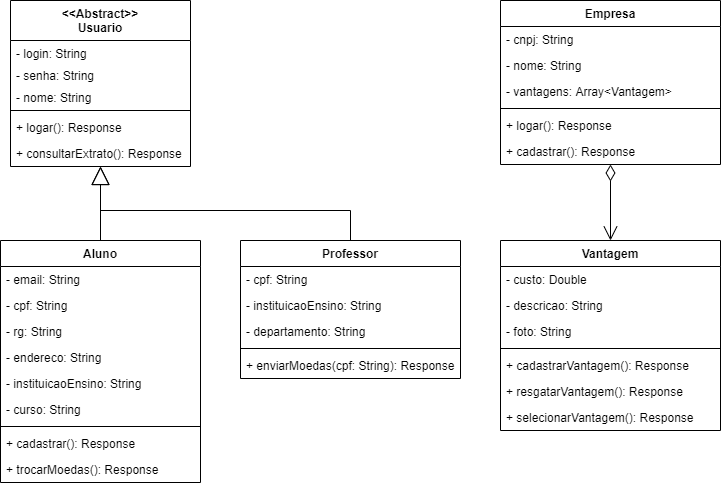

The diagram above was exported from draw.io. Its source (the exported page's mxGraphModel, read from the mxfile embedded in the PNG):
<mxGraphModel dx="1504" dy="682" grid="1" gridSize="10" guides="1" tooltips="1" connect="1" arrows="1" fold="1" page="1" pageScale="1" pageWidth="1169" pageHeight="827" math="0" shadow="0">
  <root>
    <mxCell id="0" />
    <mxCell id="1" parent="0" />
    <mxCell id="drfO1Sv_ZrmDH_kwvRQF-40" value="&lt;&lt;Abstract&gt;&gt;&#10;Usuario" style="swimlane;fontStyle=1;align=center;verticalAlign=top;childLayout=stackLayout;horizontal=1;startSize=40;horizontalStack=0;resizeParent=1;resizeParentMax=0;resizeLast=0;collapsible=1;marginBottom=0;" vertex="1" parent="1">
      <mxGeometry x="120" y="70" width="180" height="166" as="geometry" />
    </mxCell>
    <mxCell id="drfO1Sv_ZrmDH_kwvRQF-41" value="- login: String" style="text;strokeColor=none;fillColor=none;align=left;verticalAlign=top;spacingLeft=4;spacingRight=4;overflow=hidden;rotatable=0;points=[[0,0.5],[1,0.5]];portConstraint=eastwest;" vertex="1" parent="drfO1Sv_ZrmDH_kwvRQF-40">
      <mxGeometry y="40" width="180" height="22" as="geometry" />
    </mxCell>
    <mxCell id="drfO1Sv_ZrmDH_kwvRQF-50" value="- senha: String" style="text;strokeColor=none;fillColor=none;align=left;verticalAlign=top;spacingLeft=4;spacingRight=4;overflow=hidden;rotatable=0;points=[[0,0.5],[1,0.5]];portConstraint=eastwest;" vertex="1" parent="drfO1Sv_ZrmDH_kwvRQF-40">
      <mxGeometry y="62" width="180" height="22" as="geometry" />
    </mxCell>
    <mxCell id="drfO1Sv_ZrmDH_kwvRQF-51" value="- nome: String" style="text;strokeColor=none;fillColor=none;align=left;verticalAlign=top;spacingLeft=4;spacingRight=4;overflow=hidden;rotatable=0;points=[[0,0.5],[1,0.5]];portConstraint=eastwest;" vertex="1" parent="drfO1Sv_ZrmDH_kwvRQF-40">
      <mxGeometry y="84" width="180" height="22" as="geometry" />
    </mxCell>
    <mxCell id="drfO1Sv_ZrmDH_kwvRQF-42" value="" style="line;strokeWidth=1;fillColor=none;align=left;verticalAlign=middle;spacingTop=-1;spacingLeft=3;spacingRight=3;rotatable=0;labelPosition=right;points=[];portConstraint=eastwest;" vertex="1" parent="drfO1Sv_ZrmDH_kwvRQF-40">
      <mxGeometry y="106" width="180" height="8" as="geometry" />
    </mxCell>
    <mxCell id="drfO1Sv_ZrmDH_kwvRQF-90" value="+ logar(): Response" style="text;strokeColor=none;fillColor=none;align=left;verticalAlign=top;spacingLeft=4;spacingRight=4;overflow=hidden;rotatable=0;points=[[0,0.5],[1,0.5]];portConstraint=eastwest;" vertex="1" parent="drfO1Sv_ZrmDH_kwvRQF-40">
      <mxGeometry y="114" width="180" height="26" as="geometry" />
    </mxCell>
    <mxCell id="drfO1Sv_ZrmDH_kwvRQF-43" value="+ consultarExtrato(): Response" style="text;strokeColor=none;fillColor=none;align=left;verticalAlign=top;spacingLeft=4;spacingRight=4;overflow=hidden;rotatable=0;points=[[0,0.5],[1,0.5]];portConstraint=eastwest;" vertex="1" parent="drfO1Sv_ZrmDH_kwvRQF-40">
      <mxGeometry y="140" width="180" height="26" as="geometry" />
    </mxCell>
    <mxCell id="drfO1Sv_ZrmDH_kwvRQF-52" value="Aluno" style="swimlane;fontStyle=1;align=center;verticalAlign=top;childLayout=stackLayout;horizontal=1;startSize=26;horizontalStack=0;resizeParent=1;resizeParentMax=0;resizeLast=0;collapsible=1;marginBottom=0;" vertex="1" parent="1">
      <mxGeometry x="110" y="310" width="200" height="242" as="geometry" />
    </mxCell>
    <mxCell id="drfO1Sv_ZrmDH_kwvRQF-53" value="- email: String&#10;" style="text;strokeColor=none;fillColor=none;align=left;verticalAlign=top;spacingLeft=4;spacingRight=4;overflow=hidden;rotatable=0;points=[[0,0.5],[1,0.5]];portConstraint=eastwest;" vertex="1" parent="drfO1Sv_ZrmDH_kwvRQF-52">
      <mxGeometry y="26" width="200" height="26" as="geometry" />
    </mxCell>
    <mxCell id="drfO1Sv_ZrmDH_kwvRQF-58" value="- cpf: String&#10;" style="text;strokeColor=none;fillColor=none;align=left;verticalAlign=top;spacingLeft=4;spacingRight=4;overflow=hidden;rotatable=0;points=[[0,0.5],[1,0.5]];portConstraint=eastwest;" vertex="1" parent="drfO1Sv_ZrmDH_kwvRQF-52">
      <mxGeometry y="52" width="200" height="26" as="geometry" />
    </mxCell>
    <mxCell id="drfO1Sv_ZrmDH_kwvRQF-59" value="- rg: String&#10;" style="text;strokeColor=none;fillColor=none;align=left;verticalAlign=top;spacingLeft=4;spacingRight=4;overflow=hidden;rotatable=0;points=[[0,0.5],[1,0.5]];portConstraint=eastwest;" vertex="1" parent="drfO1Sv_ZrmDH_kwvRQF-52">
      <mxGeometry y="78" width="200" height="26" as="geometry" />
    </mxCell>
    <mxCell id="drfO1Sv_ZrmDH_kwvRQF-60" value="- endereco: String&#10;" style="text;strokeColor=none;fillColor=none;align=left;verticalAlign=top;spacingLeft=4;spacingRight=4;overflow=hidden;rotatable=0;points=[[0,0.5],[1,0.5]];portConstraint=eastwest;" vertex="1" parent="drfO1Sv_ZrmDH_kwvRQF-52">
      <mxGeometry y="104" width="200" height="26" as="geometry" />
    </mxCell>
    <mxCell id="drfO1Sv_ZrmDH_kwvRQF-61" value="- instituicaoEnsino: String&#10;" style="text;strokeColor=none;fillColor=none;align=left;verticalAlign=top;spacingLeft=4;spacingRight=4;overflow=hidden;rotatable=0;points=[[0,0.5],[1,0.5]];portConstraint=eastwest;" vertex="1" parent="drfO1Sv_ZrmDH_kwvRQF-52">
      <mxGeometry y="130" width="200" height="26" as="geometry" />
    </mxCell>
    <mxCell id="drfO1Sv_ZrmDH_kwvRQF-62" value="- curso: String&#10;" style="text;strokeColor=none;fillColor=none;align=left;verticalAlign=top;spacingLeft=4;spacingRight=4;overflow=hidden;rotatable=0;points=[[0,0.5],[1,0.5]];portConstraint=eastwest;" vertex="1" parent="drfO1Sv_ZrmDH_kwvRQF-52">
      <mxGeometry y="156" width="200" height="26" as="geometry" />
    </mxCell>
    <mxCell id="drfO1Sv_ZrmDH_kwvRQF-54" value="" style="line;strokeWidth=1;fillColor=none;align=left;verticalAlign=middle;spacingTop=-1;spacingLeft=3;spacingRight=3;rotatable=0;labelPosition=right;points=[];portConstraint=eastwest;" vertex="1" parent="drfO1Sv_ZrmDH_kwvRQF-52">
      <mxGeometry y="182" width="200" height="8" as="geometry" />
    </mxCell>
    <mxCell id="drfO1Sv_ZrmDH_kwvRQF-55" value="+ cadastrar(): Response " style="text;strokeColor=none;fillColor=none;align=left;verticalAlign=top;spacingLeft=4;spacingRight=4;overflow=hidden;rotatable=0;points=[[0,0.5],[1,0.5]];portConstraint=eastwest;" vertex="1" parent="drfO1Sv_ZrmDH_kwvRQF-52">
      <mxGeometry y="190" width="200" height="26" as="geometry" />
    </mxCell>
    <mxCell id="drfO1Sv_ZrmDH_kwvRQF-64" value="+ trocarMoedas(): Response " style="text;strokeColor=none;fillColor=none;align=left;verticalAlign=top;spacingLeft=4;spacingRight=4;overflow=hidden;rotatable=0;points=[[0,0.5],[1,0.5]];portConstraint=eastwest;" vertex="1" parent="drfO1Sv_ZrmDH_kwvRQF-52">
      <mxGeometry y="216" width="200" height="26" as="geometry" />
    </mxCell>
    <mxCell id="drfO1Sv_ZrmDH_kwvRQF-56" value="" style="endArrow=block;endSize=16;endFill=0;html=1;rounded=0;edgeStyle=orthogonalEdgeStyle;exitX=0.5;exitY=0;exitDx=0;exitDy=0;entryX=0.5;entryY=1;entryDx=0;entryDy=0;" edge="1" parent="1" source="drfO1Sv_ZrmDH_kwvRQF-52" target="drfO1Sv_ZrmDH_kwvRQF-40">
      <mxGeometry width="160" relative="1" as="geometry">
        <mxPoint x="290" y="180" as="sourcePoint" />
        <mxPoint x="210" y="220" as="targetPoint" />
      </mxGeometry>
    </mxCell>
    <mxCell id="drfO1Sv_ZrmDH_kwvRQF-66" value="Professor" style="swimlane;fontStyle=1;align=center;verticalAlign=top;childLayout=stackLayout;horizontal=1;startSize=26;horizontalStack=0;resizeParent=1;resizeParentMax=0;resizeLast=0;collapsible=1;marginBottom=0;" vertex="1" parent="1">
      <mxGeometry x="350" y="310" width="220" height="138" as="geometry" />
    </mxCell>
    <mxCell id="drfO1Sv_ZrmDH_kwvRQF-68" value="- cpf: String&#10;" style="text;strokeColor=none;fillColor=none;align=left;verticalAlign=top;spacingLeft=4;spacingRight=4;overflow=hidden;rotatable=0;points=[[0,0.5],[1,0.5]];portConstraint=eastwest;" vertex="1" parent="drfO1Sv_ZrmDH_kwvRQF-66">
      <mxGeometry y="26" width="220" height="26" as="geometry" />
    </mxCell>
    <mxCell id="drfO1Sv_ZrmDH_kwvRQF-71" value="- instituicaoEnsino: String&#10;" style="text;strokeColor=none;fillColor=none;align=left;verticalAlign=top;spacingLeft=4;spacingRight=4;overflow=hidden;rotatable=0;points=[[0,0.5],[1,0.5]];portConstraint=eastwest;" vertex="1" parent="drfO1Sv_ZrmDH_kwvRQF-66">
      <mxGeometry y="52" width="220" height="26" as="geometry" />
    </mxCell>
    <mxCell id="drfO1Sv_ZrmDH_kwvRQF-72" value="- departamento: String&#10;" style="text;strokeColor=none;fillColor=none;align=left;verticalAlign=top;spacingLeft=4;spacingRight=4;overflow=hidden;rotatable=0;points=[[0,0.5],[1,0.5]];portConstraint=eastwest;" vertex="1" parent="drfO1Sv_ZrmDH_kwvRQF-66">
      <mxGeometry y="78" width="220" height="26" as="geometry" />
    </mxCell>
    <mxCell id="drfO1Sv_ZrmDH_kwvRQF-73" value="" style="line;strokeWidth=1;fillColor=none;align=left;verticalAlign=middle;spacingTop=-1;spacingLeft=3;spacingRight=3;rotatable=0;labelPosition=right;points=[];portConstraint=eastwest;" vertex="1" parent="drfO1Sv_ZrmDH_kwvRQF-66">
      <mxGeometry y="104" width="220" height="8" as="geometry" />
    </mxCell>
    <mxCell id="drfO1Sv_ZrmDH_kwvRQF-76" value="+ enviarMoedas(cpf: String): Response " style="text;strokeColor=none;fillColor=none;align=left;verticalAlign=top;spacingLeft=4;spacingRight=4;overflow=hidden;rotatable=0;points=[[0,0.5],[1,0.5]];portConstraint=eastwest;" vertex="1" parent="drfO1Sv_ZrmDH_kwvRQF-66">
      <mxGeometry y="112" width="220" height="26" as="geometry" />
    </mxCell>
    <mxCell id="drfO1Sv_ZrmDH_kwvRQF-91" value="" style="endArrow=block;endSize=16;endFill=0;html=1;rounded=0;edgeStyle=orthogonalEdgeStyle;exitX=0.5;exitY=0;exitDx=0;exitDy=0;" edge="1" parent="1" source="drfO1Sv_ZrmDH_kwvRQF-66">
      <mxGeometry width="160" relative="1" as="geometry">
        <mxPoint x="460" y="306" as="sourcePoint" />
        <mxPoint x="210" y="236" as="targetPoint" />
        <Array as="points">
          <mxPoint x="460" y="280" />
          <mxPoint x="210" y="280" />
        </Array>
      </mxGeometry>
    </mxCell>
    <mxCell id="drfO1Sv_ZrmDH_kwvRQF-92" value="Empresa" style="swimlane;fontStyle=1;align=center;verticalAlign=top;childLayout=stackLayout;horizontal=1;startSize=26;horizontalStack=0;resizeParent=1;resizeParentMax=0;resizeLast=0;collapsible=1;marginBottom=0;" vertex="1" parent="1">
      <mxGeometry x="610" y="70" width="220" height="164" as="geometry" />
    </mxCell>
    <mxCell id="drfO1Sv_ZrmDH_kwvRQF-93" value="- cnpj: String&#10;" style="text;strokeColor=none;fillColor=none;align=left;verticalAlign=top;spacingLeft=4;spacingRight=4;overflow=hidden;rotatable=0;points=[[0,0.5],[1,0.5]];portConstraint=eastwest;" vertex="1" parent="drfO1Sv_ZrmDH_kwvRQF-92">
      <mxGeometry y="26" width="220" height="26" as="geometry" />
    </mxCell>
    <mxCell id="drfO1Sv_ZrmDH_kwvRQF-94" value="- nome: String&#10;" style="text;strokeColor=none;fillColor=none;align=left;verticalAlign=top;spacingLeft=4;spacingRight=4;overflow=hidden;rotatable=0;points=[[0,0.5],[1,0.5]];portConstraint=eastwest;" vertex="1" parent="drfO1Sv_ZrmDH_kwvRQF-92">
      <mxGeometry y="52" width="220" height="26" as="geometry" />
    </mxCell>
    <mxCell id="drfO1Sv_ZrmDH_kwvRQF-105" value="- vantagens: Array&lt;Vantagem&gt;&#10;" style="text;strokeColor=none;fillColor=none;align=left;verticalAlign=top;spacingLeft=4;spacingRight=4;overflow=hidden;rotatable=0;points=[[0,0.5],[1,0.5]];portConstraint=eastwest;" vertex="1" parent="drfO1Sv_ZrmDH_kwvRQF-92">
      <mxGeometry y="78" width="220" height="26" as="geometry" />
    </mxCell>
    <mxCell id="drfO1Sv_ZrmDH_kwvRQF-96" value="" style="line;strokeWidth=1;fillColor=none;align=left;verticalAlign=middle;spacingTop=-1;spacingLeft=3;spacingRight=3;rotatable=0;labelPosition=right;points=[];portConstraint=eastwest;" vertex="1" parent="drfO1Sv_ZrmDH_kwvRQF-92">
      <mxGeometry y="104" width="220" height="8" as="geometry" />
    </mxCell>
    <mxCell id="drfO1Sv_ZrmDH_kwvRQF-98" value="+ logar(): Response" style="text;strokeColor=none;fillColor=none;align=left;verticalAlign=top;spacingLeft=4;spacingRight=4;overflow=hidden;rotatable=0;points=[[0,0.5],[1,0.5]];portConstraint=eastwest;" vertex="1" parent="drfO1Sv_ZrmDH_kwvRQF-92">
      <mxGeometry y="112" width="220" height="26" as="geometry" />
    </mxCell>
    <mxCell id="drfO1Sv_ZrmDH_kwvRQF-110" value="+ cadastrar(): Response " style="text;strokeColor=none;fillColor=none;align=left;verticalAlign=top;spacingLeft=4;spacingRight=4;overflow=hidden;rotatable=0;points=[[0,0.5],[1,0.5]];portConstraint=eastwest;" vertex="1" parent="drfO1Sv_ZrmDH_kwvRQF-92">
      <mxGeometry y="138" width="220" height="26" as="geometry" />
    </mxCell>
    <mxCell id="drfO1Sv_ZrmDH_kwvRQF-99" value="Vantagem" style="swimlane;fontStyle=1;align=center;verticalAlign=top;childLayout=stackLayout;horizontal=1;startSize=26;horizontalStack=0;resizeParent=1;resizeParentMax=0;resizeLast=0;collapsible=1;marginBottom=0;" vertex="1" parent="1">
      <mxGeometry x="610" y="310" width="220" height="190" as="geometry" />
    </mxCell>
    <mxCell id="drfO1Sv_ZrmDH_kwvRQF-100" value="- custo: Double" style="text;strokeColor=none;fillColor=none;align=left;verticalAlign=top;spacingLeft=4;spacingRight=4;overflow=hidden;rotatable=0;points=[[0,0.5],[1,0.5]];portConstraint=eastwest;" vertex="1" parent="drfO1Sv_ZrmDH_kwvRQF-99">
      <mxGeometry y="26" width="220" height="26" as="geometry" />
    </mxCell>
    <mxCell id="drfO1Sv_ZrmDH_kwvRQF-101" value="- descricao: String&#10;" style="text;strokeColor=none;fillColor=none;align=left;verticalAlign=top;spacingLeft=4;spacingRight=4;overflow=hidden;rotatable=0;points=[[0,0.5],[1,0.5]];portConstraint=eastwest;" vertex="1" parent="drfO1Sv_ZrmDH_kwvRQF-99">
      <mxGeometry y="52" width="220" height="26" as="geometry" />
    </mxCell>
    <mxCell id="drfO1Sv_ZrmDH_kwvRQF-104" value="- foto: String&#10;" style="text;strokeColor=none;fillColor=none;align=left;verticalAlign=top;spacingLeft=4;spacingRight=4;overflow=hidden;rotatable=0;points=[[0,0.5],[1,0.5]];portConstraint=eastwest;" vertex="1" parent="drfO1Sv_ZrmDH_kwvRQF-99">
      <mxGeometry y="78" width="220" height="26" as="geometry" />
    </mxCell>
    <mxCell id="drfO1Sv_ZrmDH_kwvRQF-102" value="" style="line;strokeWidth=1;fillColor=none;align=left;verticalAlign=middle;spacingTop=-1;spacingLeft=3;spacingRight=3;rotatable=0;labelPosition=right;points=[];portConstraint=eastwest;" vertex="1" parent="drfO1Sv_ZrmDH_kwvRQF-99">
      <mxGeometry y="104" width="220" height="8" as="geometry" />
    </mxCell>
    <mxCell id="drfO1Sv_ZrmDH_kwvRQF-103" value="+ cadastrarVantagem(): Response" style="text;strokeColor=none;fillColor=none;align=left;verticalAlign=top;spacingLeft=4;spacingRight=4;overflow=hidden;rotatable=0;points=[[0,0.5],[1,0.5]];portConstraint=eastwest;" vertex="1" parent="drfO1Sv_ZrmDH_kwvRQF-99">
      <mxGeometry y="112" width="220" height="26" as="geometry" />
    </mxCell>
    <mxCell id="drfO1Sv_ZrmDH_kwvRQF-65" value="+ resgatarVantagem(): Response " style="text;strokeColor=none;fillColor=none;align=left;verticalAlign=top;spacingLeft=4;spacingRight=4;overflow=hidden;rotatable=0;points=[[0,0.5],[1,0.5]];portConstraint=eastwest;" vertex="1" parent="drfO1Sv_ZrmDH_kwvRQF-99">
      <mxGeometry y="138" width="220" height="26" as="geometry" />
    </mxCell>
    <mxCell id="drfO1Sv_ZrmDH_kwvRQF-63" value="+ selecionarVantagem(): Response " style="text;strokeColor=none;fillColor=none;align=left;verticalAlign=top;spacingLeft=4;spacingRight=4;overflow=hidden;rotatable=0;points=[[0,0.5],[1,0.5]];portConstraint=eastwest;" vertex="1" parent="drfO1Sv_ZrmDH_kwvRQF-99">
      <mxGeometry y="164" width="220" height="26" as="geometry" />
    </mxCell>
    <mxCell id="drfO1Sv_ZrmDH_kwvRQF-108" value="" style="endArrow=open;html=1;endSize=12;startArrow=diamondThin;startSize=14;startFill=0;edgeStyle=orthogonalEdgeStyle;align=left;verticalAlign=bottom;rounded=0;entryX=0.5;entryY=0;entryDx=0;entryDy=0;" edge="1" parent="1" target="drfO1Sv_ZrmDH_kwvRQF-99">
      <mxGeometry x="-0.6232" y="10" relative="1" as="geometry">
        <mxPoint x="720" y="234" as="sourcePoint" />
        <mxPoint x="720" y="314" as="targetPoint" />
        <mxPoint as="offset" />
      </mxGeometry>
    </mxCell>
  </root>
</mxGraphModel>